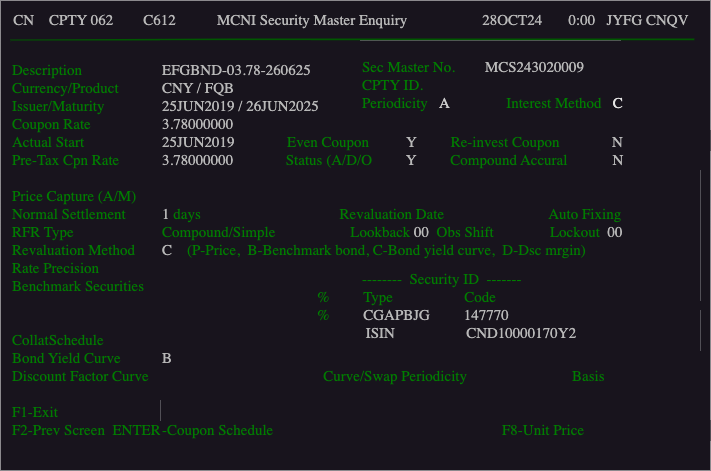

The diagram above was exported from draw.io. Its source (the exported page's mxGraphModel, read from the mxfile embedded in the PNG):
<mxGraphModel dx="523" dy="342" grid="1" gridSize="10" guides="1" tooltips="1" connect="1" arrows="1" fold="1" page="1" pageScale="1" pageWidth="4681" pageHeight="3300" math="0" shadow="0">
  <root>
    <mxCell id="0" />
    <mxCell id="1" parent="0" />
    <mxCell id="2" value="" style="rounded=0;whiteSpace=wrap;html=1;strokeColor=none;fillStyle=solid;fillColor=#18141D;" parent="1" vertex="1">
      <mxGeometry x="160" y="30" width="710" height="470" as="geometry" />
    </mxCell>
    <mxCell id="3" value="&lt;font color=&quot;#b8b8b8&quot; face=&quot;Lucida Console&quot; style=&quot;font-size: 15px;&quot;&gt;&amp;nbsp; &amp;nbsp;CN&amp;nbsp; &amp;nbsp; CPTY 062&amp;nbsp; &amp;nbsp; &amp;nbsp; &amp;nbsp; C612&amp;nbsp; &amp;nbsp; &amp;nbsp; &amp;nbsp; &amp;nbsp; &amp;nbsp;MCNI Security Master Enquiry&amp;nbsp; &amp;nbsp; &amp;nbsp; &amp;nbsp; &amp;nbsp; &amp;nbsp; &amp;nbsp; &amp;nbsp; &amp;nbsp; &amp;nbsp; 28OCT24&amp;nbsp; &amp;nbsp; &amp;nbsp; &amp;nbsp;0:00&amp;nbsp; &amp;nbsp;JYFG CNQV&lt;/font&gt;" style="text;html=1;strokeColor=none;fillColor=none;align=left;verticalAlign=middle;whiteSpace=wrap;rounded=0;" parent="1" vertex="1">
      <mxGeometry x="160" y="30" width="700" height="40" as="geometry" />
    </mxCell>
    <mxCell id="4" value="" style="endArrow=none;html=1;fontSize=14;entryX=0.991;entryY=0.975;entryDx=0;entryDy=0;entryPerimeter=0;fillColor=#008a00;strokeColor=#005700;strokeWidth=2;" parent="1" target="3" edge="1">
      <mxGeometry width="50" height="50" relative="1" as="geometry">
        <mxPoint x="170" y="70" as="sourcePoint" />
        <mxPoint x="220" y="20" as="targetPoint" />
        <Array as="points">
          <mxPoint x="400" y="69" />
        </Array>
      </mxGeometry>
    </mxCell>
    <mxCell id="6" value="&lt;font color=&quot;#007d00&quot; face=&quot;Lucida Console&quot; style=&quot;font-size: 15px;&quot;&gt;Description&lt;br&gt;Currency/&lt;/font&gt;&lt;span style=&quot;color: rgb(0, 125, 0); font-family: &amp;quot;Lucida Console&amp;quot;; font-size: 15px;&quot;&gt;Product&lt;/span&gt;&lt;font color=&quot;#007d00&quot; face=&quot;Lucida Console&quot; style=&quot;font-size: 15px;&quot;&gt;&lt;br&gt;&lt;/font&gt;&lt;span style=&quot;color: rgb(0, 125, 0); font-family: &amp;quot;Lucida Console&amp;quot;; font-size: 15px;&quot;&gt;Issuer/Maturity&lt;/span&gt;&lt;font color=&quot;#007d00&quot; face=&quot;Lucida Console&quot; style=&quot;font-size: 15px;&quot;&gt;&lt;br&gt;Coupon Rate&lt;br&gt;&lt;/font&gt;&lt;font color=&quot;#007d00&quot; face=&quot;Lucida Console&quot; style=&quot;font-size: 15px;&quot;&gt;Actual Start&lt;br&gt;Pre-Tax Cpn Rate&lt;br&gt;&lt;br&gt;Price Capture (A/M)&lt;br&gt;Normal Settlement&lt;br&gt;RFR Type&lt;br&gt;Revaluation Method&lt;br&gt;Rate Precision&lt;br&gt;Benchmark Securities&lt;br&gt;&lt;br&gt;&lt;br&gt;CollatSchedule&lt;br&gt;Bond Yield Curve&lt;br&gt;Discount Factor Curve&lt;br&gt;&lt;br&gt;F1-Exit&lt;br&gt;F2-Prev Screen&amp;nbsp; ENTER-Coupon Schedule&lt;br&gt;&lt;/font&gt;" style="rounded=0;whiteSpace=wrap;html=1;fontSize=14;fontColor=#006600;align=left;strokeColor=none;fillColor=#18141D;" parent="1" vertex="1">
      <mxGeometry x="170" y="70" width="300" height="420" as="geometry" />
    </mxCell>
    <mxCell id="5" value="&lt;font face=&quot;Lucida Console&quot; style=&quot;font-size: 15px;&quot;&gt;&lt;font color=&quot;#007d00&quot;&gt;CPTY ID.&lt;br&gt;Sec Master No.&amp;nbsp; &amp;nbsp; &amp;nbsp; &amp;nbsp; &lt;/font&gt;&lt;font color=&quot;#b8b8b8&quot;&gt;MCS243020007&lt;/font&gt;&lt;br&gt;&lt;br&gt;&lt;font color=&quot;#007d00&quot;&gt;Price Fraction Basis&amp;nbsp;&lt;/font&gt;&lt;/font&gt;&lt;span style=&quot;color: rgb(184, 184, 184); font-family: &amp;quot;Lucida Console&amp;quot;; font-size: 15px;&quot;&gt;128&lt;/span&gt;&lt;font face=&quot;Lucida Console&quot; style=&quot;font-size: 15px;&quot;&gt;&lt;br&gt;&lt;/font&gt;" style="rounded=0;whiteSpace=wrap;html=1;fontSize=14;align=left;strokeColor=none;" parent="1" vertex="1">
      <mxGeometry x="520" y="70" width="260" height="70" as="geometry" />
    </mxCell>
    <mxCell id="8" value="&lt;font color=&quot;#007d00&quot; style=&quot;font-size: 15px;&quot; face=&quot;Lucida Console&quot;&gt;Actual&amp;nbsp; Issue&amp;nbsp; Dt&lt;/font&gt;&lt;font color=&quot;#006600&quot; style=&quot;font-size: 15px;&quot; face=&quot;Lucida Console&quot;&gt;&amp;nbsp;&amp;nbsp;&lt;/font&gt;&lt;span style=&quot;font-family: &amp;quot;Lucida Console&amp;quot;; font-size: 15px;&quot;&gt;&lt;font color=&quot;#b8b8b8&quot;&gt;19JUL2018&lt;/font&gt;&lt;/span&gt;&lt;span style=&quot;color: rgb(255, 255, 255); font-family: &amp;quot;Lucida Console&amp;quot;; font-size: 15px;&quot;&gt;&amp;nbsp; &amp;nbsp;&lt;/span&gt;&lt;font color=&quot;#007d00&quot; style=&quot;font-size: 15px;&quot; face=&quot;Lucida Console&quot;&gt;Maturity&amp;nbsp; Issue&amp;nbsp; Dt&lt;/font&gt;&lt;font style=&quot;font-size: 15px;&quot; color=&quot;#006600&quot; face=&quot;Lucida Console&quot;&gt;&amp;nbsp; &lt;/font&gt;&lt;font color=&quot;#b8b8b8&quot;&gt;&lt;font style=&quot;font-size: 15px;&quot; face=&quot;Lucida Console&quot;&gt;20&lt;/font&gt;&lt;span style=&quot;font-family: &amp;quot;Lucida Console&amp;quot;; font-size: 15px;&quot;&gt;JUL2025&amp;nbsp; &amp;nbsp; &amp;nbsp; &amp;nbsp; &amp;nbsp;( 2,558 D)&lt;/span&gt;&lt;/font&gt;&lt;span style=&quot;color: rgb(255, 255, 255); font-family: &amp;quot;Lucida Console&amp;quot;; font-size: 15px;&quot;&gt;&amp;nbsp;&lt;/span&gt;" style="rounded=0;whiteSpace=wrap;html=1;fontSize=14;align=left;strokeColor=none;fillColor=#18141D;" parent="1" vertex="1">
      <mxGeometry x="370" y="160" width="500" height="20" as="geometry" />
    </mxCell>
    <mxCell id="9" value="&lt;span style=&quot;&quot;&gt;&lt;font face=&quot;Lucida Console&quot; style=&quot;font-size: 15px;&quot;&gt;&lt;font color=&quot;#007d00&quot;&gt;Ref Coupon Date&lt;br&gt;Ex-dividend:&lt;br&gt;Even Coupon&lt;br&gt;Status (A/D/O)&lt;/font&gt;&lt;br&gt;&lt;/font&gt;&lt;/span&gt;" style="rounded=0;whiteSpace=wrap;html=1;fontSize=14;align=left;strokeColor=none;" parent="1" vertex="1">
      <mxGeometry x="440" y="200" width="110" height="70" as="geometry" />
    </mxCell>
    <mxCell id="10" value="&lt;div style=&quot;text-align: right;&quot;&gt;&lt;span style=&quot;color: rgb(184, 184, 184); font-size: 15px; font-family: &amp;quot;Lucida Console&amp;quot;; background-color: initial;&quot;&gt;20JUL&lt;/span&gt;&lt;/div&gt;&lt;span style=&quot;&quot;&gt;&lt;div style=&quot;text-align: right;&quot;&gt;&lt;span style=&quot;color: rgb(184, 184, 184); font-size: 15px; font-family: &amp;quot;Lucida Console&amp;quot;; background-color: initial;&quot;&gt;0&lt;/span&gt;&lt;/div&gt;&lt;font face=&quot;Lucida Console&quot; style=&quot;font-size: 15px;&quot;&gt;&lt;font color=&quot;#b8b8b8&quot;&gt;&lt;div style=&quot;text-align: right;&quot;&gt;&lt;span style=&quot;background-color: initial;&quot;&gt;Y&lt;/span&gt;&lt;/div&gt;&lt;div style=&quot;text-align: right;&quot;&gt;&lt;span style=&quot;background-color: initial;&quot;&gt;A&lt;/span&gt;&lt;br&gt;&lt;/div&gt;&lt;/font&gt;&lt;/font&gt;&lt;/span&gt;" style="rounded=0;whiteSpace=wrap;html=1;fontSize=14;align=left;strokeColor=none;" parent="1" vertex="1">
      <mxGeometry x="550" y="200" width="50" height="70" as="geometry" />
    </mxCell>
    <mxCell id="11" value="&lt;font face=&quot;Lucida Console&quot; style=&quot;font-size: 15px;&quot;&gt;&lt;font color=&quot;#007d00&quot;&gt;Normal Face Value&lt;/font&gt;&lt;br&gt;&lt;font color=&quot;#007d00&quot;&gt;Short Limit&lt;/font&gt;&lt;/font&gt;&lt;font style=&quot;font-family: &amp;quot;Lucida Console&amp;quot;; font-size: 15px;&quot; color=&quot;#007d00&quot;&gt;&amp;nbsp;&lt;/font&gt;&lt;font face=&quot;Lucida Console&quot; style=&quot;font-size: 15px;&quot;&gt;&lt;br&gt;&lt;/font&gt;" style="rounded=0;whiteSpace=wrap;html=1;fontSize=14;align=left;strokeColor=none;" parent="1" vertex="1">
      <mxGeometry x="480" y="340" width="120" height="40" as="geometry" />
    </mxCell>
    <mxCell id="13" value="&lt;div style=&quot;&quot;&gt;&lt;span style=&quot;font-size: 15px; color: rgb(184, 184, 184); font-family: &amp;quot;Lucida Console&amp;quot;; background-color: initial;&quot;&gt;0.00&lt;/span&gt;&lt;/div&gt;&lt;font face=&quot;Lucida Console&quot; style=&quot;font-size: 15px;&quot;&gt;&lt;div style=&quot;&quot;&gt;&lt;span style=&quot;color: rgb(184, 184, 184); background-color: initial;&quot;&gt;0.00&lt;/span&gt;&lt;/div&gt;&lt;/font&gt;" style="rounded=0;whiteSpace=wrap;html=1;fontSize=14;align=right;strokeColor=none;" parent="1" vertex="1">
      <mxGeometry x="740" y="340" width="120" height="40" as="geometry" />
    </mxCell>
    <mxCell id="14" value="&lt;span style=&quot;&quot;&gt;&lt;font face=&quot;Lucida Console&quot; style=&quot;font-size: 15px;&quot;&gt;&lt;font color=&quot;#007d00&quot;&gt;(Days Before Coupon Date)&lt;br&gt;&amp;nbsp; Re-invest Coupon&lt;br&gt;&lt;/font&gt;&lt;/font&gt;&lt;/span&gt;&lt;span style=&quot;color: rgb(0, 125, 0); font-family: &amp;quot;Lucida Console&amp;quot;; font-size: 15px;&quot;&gt;&amp;nbsp; Compound Accrual&lt;/span&gt;&lt;br style=&quot;color: rgb(0, 125, 0); font-family: &amp;quot;Lucida Console&amp;quot;; font-size: 15px;&quot;&gt;&lt;span style=&quot;color: rgb(0, 125, 0); font-family: &amp;quot;Lucida Console&amp;quot;; font-size: 15px;&quot;&gt;&amp;nbsp; Yield-Price Cal (C/S)&lt;br&gt;&amp;nbsp; Discountability&lt;br&gt;&amp;nbsp; Estimated Coupon Rate&lt;br&gt;&amp;nbsp; Subordinated Debt&lt;br&gt;&lt;/span&gt;" style="rounded=0;whiteSpace=wrap;html=1;fontSize=14;align=left;strokeColor=none;" parent="1" vertex="1">
      <mxGeometry x="650" y="210" width="180" height="120" as="geometry" />
    </mxCell>
    <mxCell id="15" value="&lt;font color=&quot;#b8b8b8&quot; style=&quot;font-size: 15px;&quot; face=&quot;Lucida Console&quot;&gt;&lt;br&gt;N&lt;br&gt;N&lt;br&gt;C&lt;br&gt;N&lt;br&gt;N&lt;/font&gt;" style="rounded=0;whiteSpace=wrap;html=1;fontSize=14;align=right;strokeColor=none;" parent="1" vertex="1">
      <mxGeometry x="820" y="200" width="40" height="130" as="geometry" />
    </mxCell>
    <mxCell id="16" value="&lt;font face=&quot;Lucida Console&quot; style=&quot;font-size: 15px;&quot;&gt;&lt;font color=&quot;#007d00&quot;&gt;Asc Code&lt;br&gt;&lt;/font&gt;&lt;/font&gt;&lt;font face=&quot;Lucida Console&quot; style=&quot;font-size: 15px;&quot;&gt;&lt;font color=&quot;#007d00&quot;&gt;Next Put Date&lt;/font&gt;&lt;br&gt;&lt;/font&gt;" style="rounded=0;whiteSpace=wrap;html=1;fontSize=14;align=left;strokeColor=none;" parent="1" vertex="1">
      <mxGeometry x="350" y="380" width="120" height="40" as="geometry" />
    </mxCell>
    <mxCell id="17" value="&lt;font face=&quot;Lucida Console&quot; style=&quot;font-size: 15px;&quot;&gt;&lt;font color=&quot;#007d00&quot;&gt;Call Notice Period&lt;br&gt;Put Notice Period&lt;/font&gt;&lt;br&gt;&lt;/font&gt;" style="rounded=0;whiteSpace=wrap;html=1;fontSize=14;align=left;strokeColor=none;" parent="1" vertex="1">
      <mxGeometry x="650" y="400" width="150" height="40" as="geometry" />
    </mxCell>
    <mxCell id="18" value="&lt;font face=&quot;Lucida Console&quot; style=&quot;font-size: 15px;&quot;&gt;&lt;font color=&quot;#007d00&quot;&gt;Resource Underlying&lt;/font&gt;&lt;br&gt;&lt;/font&gt;" style="rounded=0;whiteSpace=wrap;html=1;fontSize=14;align=left;strokeColor=none;" parent="1" vertex="1">
      <mxGeometry x="320" y="430" width="210" height="20" as="geometry" />
    </mxCell>
    <mxCell id="19" value="&lt;font face=&quot;Lucida Console&quot; style=&quot;font-size: 15px;&quot;&gt;&lt;font color=&quot;#007d00&quot;&gt;F7-Unit&amp;nbsp; Price&amp;nbsp; &amp;nbsp; ENTER-Screen&amp;nbsp; 2&lt;/font&gt;&lt;br&gt;&lt;/font&gt;" style="rounded=0;whiteSpace=wrap;html=1;fontSize=14;align=left;strokeColor=none;fillColor=#18141D;" parent="1" vertex="1">
      <mxGeometry x="600" y="450" width="270" height="20" as="geometry" />
    </mxCell>
    <mxCell id="20" value="&lt;span style=&quot;color: rgb(184, 184, 184); font-family: &amp;quot;Lucida Console&amp;quot;; font-size: 15px;&quot;&gt;EFGBND-03.78-260625&lt;/span&gt;&lt;br style=&quot;color: rgb(184, 184, 184); font-family: &amp;quot;Lucida Console&amp;quot;; font-size: 15px;&quot;&gt;&lt;font face=&quot;Lucida Console&quot; style=&quot;font-size: 15px;&quot;&gt;&lt;font color=&quot;#b8b8b8&quot;&gt;CNY / FQB&lt;br&gt;25JUN2019 / 26JUN2025&lt;br&gt;3.78000000&lt;br&gt;&lt;/font&gt;&lt;/font&gt;&lt;span style=&quot;color: rgb(184, 184, 184); font-family: &amp;quot;Lucida Console&amp;quot;; font-size: 15px;&quot;&gt;25JUN2019&amp;nbsp;&lt;/span&gt;&lt;font face=&quot;Lucida Console&quot; style=&quot;font-size: 15px;&quot;&gt;&lt;font color=&quot;#b8b8b8&quot;&gt;&amp;nbsp; &amp;nbsp; &amp;nbsp; &amp;nbsp; &amp;nbsp; &amp;nbsp; &amp;nbsp;&lt;/font&gt;&lt;font color=&quot;#007d00&quot;&gt;Even Coupon&lt;/font&gt;&lt;font color=&quot;#b8b8b8&quot;&gt;&amp;nbsp; &amp;nbsp; &amp;nbsp; &amp;nbsp; &amp;nbsp; Y&amp;nbsp; &amp;nbsp; &amp;nbsp; &amp;nbsp; &amp;nbsp;&lt;/font&gt;&lt;font color=&quot;#007d00&quot;&gt;Re-invest Coupon&lt;/font&gt;&lt;font color=&quot;#b8b8b8&quot;&gt;&amp;nbsp; &amp;nbsp; &amp;nbsp; &amp;nbsp; &amp;nbsp; &amp;nbsp; &amp;nbsp; N&lt;br&gt;&lt;/font&gt;&lt;/font&gt;&lt;span style=&quot;color: rgb(184, 184, 184); font-family: &amp;quot;Lucida Console&amp;quot;; font-size: 15px;&quot;&gt;3.78000000&lt;/span&gt;&lt;span style=&quot;color: rgb(184, 184, 184); font-family: &amp;quot;Lucida Console&amp;quot;; font-size: 15px;&quot;&gt;&amp;nbsp; &amp;nbsp; &amp;nbsp; &amp;nbsp; &amp;nbsp; &amp;nbsp; &amp;nbsp; &lt;/span&gt;&lt;span style=&quot;font-family: &amp;quot;Lucida Console&amp;quot;; font-size: 15px;&quot;&gt;&lt;font color=&quot;#007d00&quot;&gt;Status (A/D/O&lt;/font&gt;&lt;/span&gt;&lt;span style=&quot;color: rgb(184, 184, 184); font-family: &amp;quot;Lucida Console&amp;quot;; font-size: 15px;&quot;&gt;&amp;nbsp; &amp;nbsp; &amp;nbsp; &amp;nbsp; &amp;nbsp;Y&amp;nbsp; &amp;nbsp; &amp;nbsp; &amp;nbsp; &amp;nbsp;&lt;/span&gt;&lt;span style=&quot;font-family: &amp;quot;Lucida Console&amp;quot;; font-size: 15px;&quot;&gt;&lt;font color=&quot;#007d00&quot;&gt;Compound Accural&lt;/font&gt;&lt;/span&gt;&lt;span style=&quot;color: rgb(184, 184, 184); font-family: &amp;quot;Lucida Console&amp;quot;; font-size: 15px;&quot;&gt;&amp;nbsp; &amp;nbsp; &amp;nbsp; &amp;nbsp; &amp;nbsp; &amp;nbsp; N&lt;/span&gt;&lt;br style=&quot;color: rgb(184, 184, 184); font-family: &amp;quot;Lucida Console&amp;quot;; font-size: 15px;&quot;&gt;&lt;font face=&quot;Lucida Console&quot; style=&quot;font-size: 15px;&quot;&gt;&lt;font color=&quot;#b8b8b8&quot;&gt;&lt;br&gt;&lt;br&gt;1 &lt;/font&gt;&lt;font color=&quot;#007d00&quot;&gt;days&amp;nbsp; &amp;nbsp; &amp;nbsp; &amp;nbsp; &amp;nbsp; &amp;nbsp; &amp;nbsp; &amp;nbsp; &amp;nbsp; &amp;nbsp; &amp;nbsp; &amp;nbsp; &amp;nbsp; &amp;nbsp; &amp;nbsp; &amp;nbsp; &amp;nbsp; &amp;nbsp; &amp;nbsp;Revaluation Date&amp;nbsp; &amp;nbsp; &amp;nbsp; &amp;nbsp; &amp;nbsp; &amp;nbsp; &amp;nbsp; &amp;nbsp; &amp;nbsp; &amp;nbsp; &amp;nbsp; &amp;nbsp; &amp;nbsp; &amp;nbsp; Auto Fixing&lt;/font&gt;&lt;br&gt;&lt;font color=&quot;#007d00&quot;&gt;Compound/Simple&amp;nbsp; &amp;nbsp; &amp;nbsp; &amp;nbsp; &amp;nbsp; &amp;nbsp; &amp;nbsp; &amp;nbsp; &amp;nbsp; &amp;nbsp; Lookback &lt;/font&gt;&lt;font color=&quot;#b8b8b8&quot;&gt;00&lt;/font&gt;&lt;font color=&quot;#007d00&quot;&gt;&amp;nbsp; Obs Shift&amp;nbsp; &amp;nbsp; &amp;nbsp; &amp;nbsp; &amp;nbsp; &amp;nbsp; &amp;nbsp; &amp;nbsp;Lockout&amp;nbsp; &lt;/font&gt;&lt;font color=&quot;#b8b8b8&quot;&gt;00&lt;/font&gt;&lt;br&gt;&lt;font color=&quot;#b8b8b8&quot;&gt;C&amp;nbsp; &amp;nbsp; &lt;/font&gt;&lt;font color=&quot;#007d00&quot;&gt;(P-Price,&amp;nbsp; B-Benchmark bond, C-Bond yield curve,&amp;nbsp; D-Dsc mrgin)&lt;/font&gt;&lt;br&gt;&lt;font color=&quot;#b8b8b8&quot;&gt;&lt;br&gt;&lt;/font&gt;&lt;br&gt;&lt;br&gt;&lt;br&gt;&lt;br&gt;&lt;font color=&quot;#b8b8b8&quot;&gt;B&lt;br&gt;&lt;/font&gt;&lt;font color=&quot;#007d00&quot;&gt;&amp;nbsp; &amp;nbsp; &amp;nbsp; &amp;nbsp; &amp;nbsp; &amp;nbsp; &amp;nbsp; &amp;nbsp; &amp;nbsp; &amp;nbsp; &amp;nbsp; &amp;nbsp; &amp;nbsp; &amp;nbsp; &amp;nbsp; &amp;nbsp; &amp;nbsp; &amp;nbsp; &amp;nbsp; &amp;nbsp; &amp;nbsp; &amp;nbsp;Curve/Swap Periodicity&amp;nbsp; &amp;nbsp; &amp;nbsp; &amp;nbsp; &amp;nbsp; &amp;nbsp; &amp;nbsp; &amp;nbsp; &amp;nbsp; &amp;nbsp; &amp;nbsp; &amp;nbsp; &amp;nbsp; &amp;nbsp; Basis&amp;nbsp;&lt;br&gt;&lt;/font&gt;&lt;br&gt;&lt;font color=&quot;#b8b8b8&quot;&gt;&lt;br&gt;&lt;/font&gt;&lt;font color=&quot;#007d00&quot;&gt;-Coupon Schedule&amp;nbsp; &amp;nbsp; &amp;nbsp; &amp;nbsp; &amp;nbsp; &amp;nbsp; &amp;nbsp; &amp;nbsp; &amp;nbsp; &amp;nbsp; &amp;nbsp; &amp;nbsp; &amp;nbsp; &amp;nbsp; &amp;nbsp; &amp;nbsp; &amp;nbsp; &amp;nbsp; &amp;nbsp; &amp;nbsp; &amp;nbsp; &amp;nbsp; &amp;nbsp; &amp;nbsp; &amp;nbsp; &amp;nbsp; &amp;nbsp; &amp;nbsp; &amp;nbsp; &amp;nbsp; &amp;nbsp;F8-Unit Price&lt;/font&gt;&lt;br&gt;&lt;/font&gt;" style="rounded=0;whiteSpace=wrap;html=1;fontSize=14;fontColor=#006600;align=left;strokeColor=none;fillColor=#18141D;" parent="1" vertex="1">
      <mxGeometry x="320" y="70" width="540" height="420" as="geometry" />
    </mxCell>
    <mxCell id="21" value="&lt;font style=&quot;font-family: &amp;quot;Lucida Console&amp;quot;; font-size: 15px;&quot; color=&quot;#007d00&quot;&gt;Sec Master No.&amp;nbsp; &amp;nbsp; &amp;nbsp; &amp;nbsp;&amp;nbsp;&lt;/font&gt;&lt;font style=&quot;font-family: &amp;quot;Lucida Console&amp;quot;; font-size: 15px;&quot; color=&quot;#b8b8b8&quot;&gt;MCS243020009&lt;/font&gt;&lt;br style=&quot;font-family: &amp;quot;Lucida Console&amp;quot;; font-size: 15px;&quot;&gt;&lt;font face=&quot;Lucida Console&quot; style=&quot;font-size: 15px;&quot;&gt;&lt;font color=&quot;#007d00&quot;&gt;CPTY ID.&lt;br&gt;&lt;/font&gt;&lt;/font&gt;&lt;font face=&quot;Lucida Console&quot; style=&quot;font-size: 15px;&quot;&gt;&lt;font color=&quot;#007d00&quot;&gt;Periodicity&lt;/font&gt;&amp;nbsp; &amp;nbsp;&lt;font color=&quot;#cccccc&quot;&gt;A&lt;/font&gt;&amp;nbsp; &amp;nbsp; &amp;nbsp; &amp;nbsp; &amp;nbsp; &amp;nbsp; &amp;nbsp; &amp;nbsp;&lt;font color=&quot;#007d00&quot;&gt;Interest Method&lt;/font&gt;&amp;nbsp; &amp;nbsp;&lt;font color=&quot;#e6e6e6&quot;&gt;C&lt;/font&gt;&lt;br&gt;&lt;/font&gt;" style="rounded=0;whiteSpace=wrap;html=1;fontSize=14;align=left;strokeColor=none;fillColor=#18141D;" parent="1" vertex="1">
      <mxGeometry x="520" y="80" width="290" height="70" as="geometry" />
    </mxCell>
    <mxCell id="22" value="&lt;font style=&quot;font-family: &amp;quot;Lucida Console&amp;quot;; font-size: 15px;&quot; color=&quot;#007d00&quot;&gt;&amp;nbsp; &amp;nbsp; &amp;nbsp; &amp;nbsp; &amp;nbsp; &amp;nbsp; --------&amp;nbsp; Security ID&amp;nbsp; -------&amp;nbsp;&lt;br&gt;%&amp;nbsp; &amp;nbsp; &amp;nbsp; &amp;nbsp; &amp;nbsp;Type&amp;nbsp; &amp;nbsp; &amp;nbsp; &amp;nbsp; &amp;nbsp; &amp;nbsp; &amp;nbsp; &amp;nbsp; &amp;nbsp; &amp;nbsp;&lt;/font&gt;&lt;font color=&quot;#007d00&quot; style=&quot;font-family: &amp;quot;Lucida Console&amp;quot;; font-size: 15px;&quot;&gt;Code&lt;/font&gt;&lt;br style=&quot;font-family: &amp;quot;Lucida Console&amp;quot;; font-size: 15px;&quot;&gt;&lt;font face=&quot;Lucida Console&quot; style=&quot;font-size: 15px;&quot;&gt;&lt;font color=&quot;#007d00&quot;&gt;%&amp;nbsp; &amp;nbsp; &amp;nbsp; &amp;nbsp; &amp;nbsp;&lt;/font&gt;&lt;font color=&quot;#b8b8b8&quot;&gt;CGAPBJG&amp;nbsp; &amp;nbsp; &amp;nbsp; &amp;nbsp; &amp;nbsp;147770&lt;/font&gt;&lt;br&gt;&lt;font color=&quot;#b8b8b8&quot;&gt;&amp;nbsp; &amp;nbsp; &amp;nbsp; &amp;nbsp; &amp;nbsp; &amp;nbsp; &amp;nbsp;ISIN&amp;nbsp; &amp;nbsp; &amp;nbsp; &amp;nbsp; &amp;nbsp; &amp;nbsp; &amp;nbsp; &amp;nbsp; &amp;nbsp; &amp;nbsp;CND10000170Y2&lt;br&gt;&lt;/font&gt;&lt;/font&gt;&lt;font face=&quot;Lucida Console&quot; style=&quot;font-size: 15px;&quot;&gt;&lt;br&gt;&lt;/font&gt;" style="rounded=0;whiteSpace=wrap;html=1;fontSize=14;align=left;strokeColor=none;fillColor=#18141D;" parent="1" vertex="1">
      <mxGeometry x="475" y="300" width="290" height="90" as="geometry" />
    </mxCell>
  </root>
</mxGraphModel>